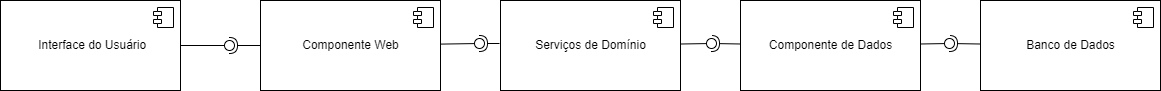

The diagram above was exported from draw.io. Its source (the exported page's mxGraphModel, read from the mxfile embedded in the PNG):
<mxGraphModel dx="868" dy="450" grid="1" gridSize="10" guides="1" tooltips="1" connect="1" arrows="1" fold="1" page="1" pageScale="1" pageWidth="827" pageHeight="1169" math="0" shadow="0">
  <root>
    <mxCell id="0" />
    <mxCell id="1" parent="0" />
    <mxCell id="xXoPZcg9hSqyOkEmr2C2-23" value="&amp;nbsp;Interface do Usuário" style="html=1;dropTarget=0;" vertex="1" parent="1">
      <mxGeometry y="20" width="180" height="90" as="geometry" />
    </mxCell>
    <mxCell id="xXoPZcg9hSqyOkEmr2C2-24" value="" style="shape=module;jettyWidth=8;jettyHeight=4;" vertex="1" parent="xXoPZcg9hSqyOkEmr2C2-23">
      <mxGeometry x="1" width="20" height="20" relative="1" as="geometry">
        <mxPoint x="-27" y="7" as="offset" />
      </mxGeometry>
    </mxCell>
    <mxCell id="xXoPZcg9hSqyOkEmr2C2-25" value="Componente Web" style="html=1;dropTarget=0;" vertex="1" parent="1">
      <mxGeometry x="260" y="20" width="180" height="90" as="geometry" />
    </mxCell>
    <mxCell id="xXoPZcg9hSqyOkEmr2C2-26" value="" style="shape=module;jettyWidth=8;jettyHeight=4;" vertex="1" parent="xXoPZcg9hSqyOkEmr2C2-25">
      <mxGeometry x="1" width="20" height="20" relative="1" as="geometry">
        <mxPoint x="-27" y="7" as="offset" />
      </mxGeometry>
    </mxCell>
    <mxCell id="xXoPZcg9hSqyOkEmr2C2-28" value="Serviços de Domínio" style="html=1;dropTarget=0;" vertex="1" parent="1">
      <mxGeometry x="500" y="20" width="180" height="90" as="geometry" />
    </mxCell>
    <mxCell id="xXoPZcg9hSqyOkEmr2C2-29" value="" style="shape=module;jettyWidth=8;jettyHeight=4;" vertex="1" parent="xXoPZcg9hSqyOkEmr2C2-28">
      <mxGeometry x="1" width="20" height="20" relative="1" as="geometry">
        <mxPoint x="-27" y="7" as="offset" />
      </mxGeometry>
    </mxCell>
    <mxCell id="xXoPZcg9hSqyOkEmr2C2-31" value="Banco de Dados" style="html=1;dropTarget=0;" vertex="1" parent="1">
      <mxGeometry x="980" y="20" width="180" height="90" as="geometry" />
    </mxCell>
    <mxCell id="xXoPZcg9hSqyOkEmr2C2-32" value="" style="shape=module;jettyWidth=8;jettyHeight=4;" vertex="1" parent="xXoPZcg9hSqyOkEmr2C2-31">
      <mxGeometry x="1" width="20" height="20" relative="1" as="geometry">
        <mxPoint x="-27" y="7" as="offset" />
      </mxGeometry>
    </mxCell>
    <mxCell id="xXoPZcg9hSqyOkEmr2C2-34" value="Componente de Dados" style="html=1;dropTarget=0;" vertex="1" parent="1">
      <mxGeometry x="740" y="20" width="180" height="90" as="geometry" />
    </mxCell>
    <mxCell id="xXoPZcg9hSqyOkEmr2C2-35" value="" style="shape=module;jettyWidth=8;jettyHeight=4;" vertex="1" parent="xXoPZcg9hSqyOkEmr2C2-34">
      <mxGeometry x="1" width="20" height="20" relative="1" as="geometry">
        <mxPoint x="-27" y="7" as="offset" />
      </mxGeometry>
    </mxCell>
    <mxCell id="xXoPZcg9hSqyOkEmr2C2-55" value="" style="rounded=0;orthogonalLoop=1;jettySize=auto;html=1;endArrow=none;endFill=0;sketch=0;sourcePerimeterSpacing=0;targetPerimeterSpacing=0;" edge="1" target="xXoPZcg9hSqyOkEmr2C2-57" parent="1" source="xXoPZcg9hSqyOkEmr2C2-23">
      <mxGeometry relative="1" as="geometry">
        <mxPoint x="209" y="65" as="sourcePoint" />
      </mxGeometry>
    </mxCell>
    <mxCell id="xXoPZcg9hSqyOkEmr2C2-56" value="" style="rounded=0;orthogonalLoop=1;jettySize=auto;html=1;endArrow=halfCircle;endFill=0;entryX=0.5;entryY=0.5;endSize=6;strokeWidth=1;sketch=0;" edge="1" target="xXoPZcg9hSqyOkEmr2C2-57" parent="1" source="xXoPZcg9hSqyOkEmr2C2-25">
      <mxGeometry relative="1" as="geometry">
        <mxPoint x="249" y="65" as="sourcePoint" />
      </mxGeometry>
    </mxCell>
    <mxCell id="xXoPZcg9hSqyOkEmr2C2-57" value="" style="ellipse;whiteSpace=wrap;html=1;align=center;aspect=fixed;resizable=0;points=[];outlineConnect=0;sketch=0;" vertex="1" parent="1">
      <mxGeometry x="224" y="60" width="10" height="10" as="geometry" />
    </mxCell>
    <mxCell id="xXoPZcg9hSqyOkEmr2C2-86" value="" style="rounded=0;orthogonalLoop=1;jettySize=auto;html=1;endArrow=none;endFill=0;sketch=0;sourcePerimeterSpacing=0;targetPerimeterSpacing=0;shadow=0;strokeColor=default;fillColor=none;" edge="1" target="xXoPZcg9hSqyOkEmr2C2-88" parent="1" source="xXoPZcg9hSqyOkEmr2C2-25">
      <mxGeometry relative="1" as="geometry">
        <mxPoint x="459" y="63" as="sourcePoint" />
      </mxGeometry>
    </mxCell>
    <mxCell id="xXoPZcg9hSqyOkEmr2C2-87" value="" style="rounded=0;orthogonalLoop=1;jettySize=auto;html=1;endArrow=halfCircle;endFill=0;entryX=0.5;entryY=0.5;endSize=6;strokeWidth=1;sketch=0;shadow=0;fillColor=none;" edge="1" target="xXoPZcg9hSqyOkEmr2C2-88" parent="1">
      <mxGeometry relative="1" as="geometry">
        <mxPoint x="499" y="63" as="sourcePoint" />
      </mxGeometry>
    </mxCell>
    <mxCell id="xXoPZcg9hSqyOkEmr2C2-88" value="" style="ellipse;whiteSpace=wrap;html=1;align=center;aspect=fixed;resizable=0;points=[];outlineConnect=0;sketch=0;shadow=0;strokeColor=default;fillColor=none;" vertex="1" parent="1">
      <mxGeometry x="474" y="58" width="10" height="10" as="geometry" />
    </mxCell>
    <mxCell id="xXoPZcg9hSqyOkEmr2C2-89" value="" style="rounded=0;orthogonalLoop=1;jettySize=auto;html=1;endArrow=none;endFill=0;sketch=0;sourcePerimeterSpacing=0;targetPerimeterSpacing=0;shadow=0;strokeColor=default;fillColor=none;" edge="1" target="xXoPZcg9hSqyOkEmr2C2-91" parent="1" source="xXoPZcg9hSqyOkEmr2C2-28">
      <mxGeometry relative="1" as="geometry">
        <mxPoint x="691" y="63" as="sourcePoint" />
      </mxGeometry>
    </mxCell>
    <mxCell id="xXoPZcg9hSqyOkEmr2C2-90" value="" style="rounded=0;orthogonalLoop=1;jettySize=auto;html=1;endArrow=halfCircle;endFill=0;entryX=0.5;entryY=0.5;endSize=6;strokeWidth=1;sketch=0;shadow=0;fillColor=none;" edge="1" target="xXoPZcg9hSqyOkEmr2C2-91" parent="1" source="xXoPZcg9hSqyOkEmr2C2-34">
      <mxGeometry relative="1" as="geometry">
        <mxPoint x="731" y="63" as="sourcePoint" />
      </mxGeometry>
    </mxCell>
    <mxCell id="xXoPZcg9hSqyOkEmr2C2-91" value="" style="ellipse;whiteSpace=wrap;html=1;align=center;aspect=fixed;resizable=0;points=[];outlineConnect=0;sketch=0;shadow=0;strokeColor=default;fillColor=none;" vertex="1" parent="1">
      <mxGeometry x="706" y="58" width="10" height="10" as="geometry" />
    </mxCell>
    <mxCell id="xXoPZcg9hSqyOkEmr2C2-92" value="" style="rounded=0;orthogonalLoop=1;jettySize=auto;html=1;endArrow=none;endFill=0;sketch=0;sourcePerimeterSpacing=0;targetPerimeterSpacing=0;shadow=0;strokeColor=default;fillColor=none;" edge="1" target="xXoPZcg9hSqyOkEmr2C2-94" parent="1" source="xXoPZcg9hSqyOkEmr2C2-34">
      <mxGeometry relative="1" as="geometry">
        <mxPoint x="929" y="63" as="sourcePoint" />
      </mxGeometry>
    </mxCell>
    <mxCell id="xXoPZcg9hSqyOkEmr2C2-93" value="" style="rounded=0;orthogonalLoop=1;jettySize=auto;html=1;endArrow=halfCircle;endFill=0;entryX=0.5;entryY=0.5;endSize=6;strokeWidth=1;sketch=0;shadow=0;fillColor=none;" edge="1" target="xXoPZcg9hSqyOkEmr2C2-94" parent="1" source="xXoPZcg9hSqyOkEmr2C2-31">
      <mxGeometry relative="1" as="geometry">
        <mxPoint x="969" y="63" as="sourcePoint" />
      </mxGeometry>
    </mxCell>
    <mxCell id="xXoPZcg9hSqyOkEmr2C2-94" value="" style="ellipse;whiteSpace=wrap;html=1;align=center;aspect=fixed;resizable=0;points=[];outlineConnect=0;sketch=0;shadow=0;strokeColor=default;fillColor=none;" vertex="1" parent="1">
      <mxGeometry x="944" y="58" width="10" height="10" as="geometry" />
    </mxCell>
  </root>
</mxGraphModel>